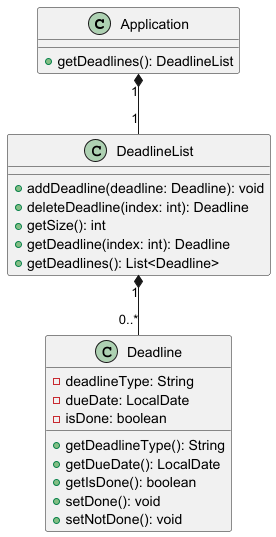

The diagram above was rendered by PlantUML. Its source (embedded in the PNG):
@startuml
class Application {
    + getDeadlines(): DeadlineList
}

class DeadlineList {
    + addDeadline(deadline: Deadline): void
    + deleteDeadline(index: int): Deadline
    + getSize(): int
    + getDeadline(index: int): Deadline
    + getDeadlines(): List<Deadline>
}

class Deadline {
    - deadlineType: String
    - dueDate: LocalDate
    - isDone: boolean
    + getDeadlineType(): String
    + getDueDate(): LocalDate
    + getIsDone(): boolean
    + setDone(): void
    + setNotDone(): void
}

Application "1" *-- "1" DeadlineList
DeadlineList "1" *-- "0..*" Deadline
@enduml